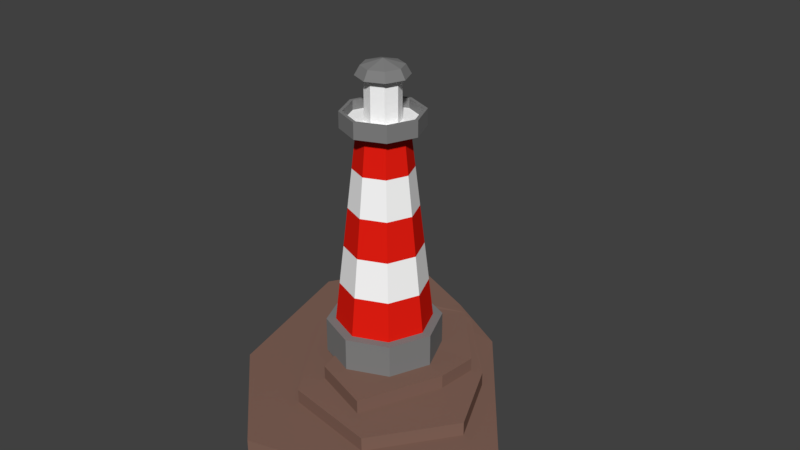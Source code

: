 # Source: LIGHTHOUSE-TEST.blend  (saved by Blender 2.79.0; exported with 4.5.12 LTS)
import bpy
from mathutils import Matrix  # noqa: F401  (used for matrix-valued properties, if any)

bpy.ops.wm.read_factory_settings(use_empty=True)
scene = bpy.context.scene
scene.name = 'Scene'

# ---- collections
col_collection_1 = bpy.data.collections.new('Collection 1'); scene.collection.children.link(col_collection_1)

# ---- materials (node trees are filled in below, after node groups)
mat_rocher = bpy.data.materials.new('rocher')
mat_rocher.alpha_threshold = 0.0
mat_rocher.diffuse_color = (0.2266, 0.1295, 0.09975, 1.0)
mat_rocher.roughness = 0.5
mat_material = bpy.data.materials.new('Material')
mat_material.alpha_threshold = 0.0
mat_material.diffuse_color = (1.0, 1.0, 1.0, 1.0)
mat_material.roughness = 0.5
mat_material.line_color = (0.0, 0.0, 0.0, 1.0)
mat_rouge = bpy.data.materials.new('rouge')
mat_rouge.alpha_threshold = 0.0
mat_rouge.diffuse_color = (0.8, 0.01292, 0.006109, 1.0)
mat_rouge.roughness = 0.5
mat_rouge.specular_intensity = 0.3105
mat_gris = bpy.data.materials.new('gris')
mat_gris.alpha_threshold = 0.0
mat_gris.diffuse_color = (0.2203, 0.2203, 0.2203, 1.0)
mat_gris.roughness = 0.5

# ---- material node trees

# ---- world
world_world = bpy.data.worlds.new('World'); scene.world = world_world
world_world.color = (0.05088, 0.05088, 0.05088)
world_world.use_sun_shadow = False
world_world.sun_shadow_jitter_overblur = 0.0
world_world.cycles.sampling_method = 'MANUAL'

# ---- meshes
me_plan_001 = bpy.data.meshes.new('Plan.001')
me_plan_001.from_pydata([(-0.8576, -0.389, 0.0), (0.6686, -0.6686, 0.0), (-0.8433, 0.6686, 0.0), (0.2948, 0.4209, 1.173e-08), (-0.475, -1.158, -1.173e-08), (0.05445, -1.158, -1.173e-08), (-0.5605, 1.092, 0.02776), (-0.3083, 1.008, 0.02776), (-0.006791, 0.7435, 0.01388), (-0.6535, 0.8459, 0.01388), (-0.8576, -0.389, 0.08837), (0.6686, -0.6686, 0.08837), (-0.8433, 0.6686, 0.08837), (0.2948, 0.4209, 0.08837), (-0.475, -1.158, 0.08837), (0.05445, -1.158, 0.08837), (-0.5605, 1.092, 0.1161), (-0.3083, 1.008, 0.1161), (-0.006791, 0.7435, 0.1022), (-0.6535, 0.8459, 0.1022), (-0.8576, -0.389, 0.02385), (-0.4561, -0.5217, 0.08883), (0.4605, -0.5844, 0.08883), (-0.6502, 0.2056, 0.08883), (0.391, -0.06802, 0.08883), (-0.4029, -0.7064, 0.08883), (0.06374, -0.9656, 0.08883), (-0.3496, 0.6603, 0.1091), (-0.1875, 0.6392, 0.1091), (0.1522, 0.467, 0.09897), (-0.4116, 0.3539, 0.09897), (-0.7193, -0.2623, 0.04167), (-0.6501, 0.2037, 0.1631), (-0.4561, -0.5236, 0.1631), (0.4606, -0.5864, 0.1631), (0.3911, -0.06994, 0.1631), (-0.4029, -0.7083, 0.1631), (0.06378, -0.9675, 0.1631), (-0.1875, 0.6373, 0.1833), (-0.3496, 0.6583, 0.1833), (0.1523, 0.465, 0.1732), (-0.4116, 0.352, 0.1732), (-0.4867, 0.006231, 0.1655), (-0.3245, -0.2402, 0.1655), (0.254, -0.3239, 0.1655), (0.3295, -0.07645, 0.1655), (-0.3264, -0.5336, 0.1655), (-0.0402, -0.7704, 0.1655), (-0.1178, 0.5162, 0.1776), (-0.2184, 0.3764, 0.1776), (0.1359, 0.4008, 0.1716), (-0.2619, 0.3163, 0.1716), (-0.4863, 0.004602, 0.2379), (-0.3241, -0.2418, 0.2379), (0.2544, -0.3256, 0.2379), (0.3299, -0.07808, 0.2379), (-0.326, -0.5352, 0.2379), (-0.03982, -0.772, 0.2379), (-0.1174, 0.5145, 0.25), (-0.218, 0.3748, 0.25), (0.1363, 0.3992, 0.244), (-0.2615, 0.3147, 0.244)], [], [(10, 14, 25, 21), (19, 12, 23, 30), (11, 13, 24, 22), (15, 11, 22, 26), (1, 3, 13, 11), (9, 2, 12, 19), (0, 4, 14, 10), (3, 8, 18, 13), (2, 0, 10, 12), (7, 6, 16, 17), (4, 5, 15, 14), (6, 9, 19, 16), (8, 7, 17, 18), (5, 1, 11, 15), (27, 30, 41, 39), (25, 26, 37, 36), (28, 27, 39, 38), (23, 21, 33, 32), (10, 20, 31, 21), (13, 18, 29, 24), (12, 10, 21, 23), (17, 16, 27, 28), (14, 15, 26, 25), (16, 19, 30, 27), (18, 17, 28, 29), (35, 40, 50, 45), (33, 36, 46, 43), (41, 32, 42, 51), (34, 35, 45, 44), (29, 28, 38, 40), (26, 22, 34, 37), (22, 24, 35, 34), (30, 23, 32, 41), (21, 25, 36, 33), (24, 29, 40, 35), (42, 43, 53, 52), (45, 50, 60, 55), (43, 46, 56, 53), (51, 42, 52, 61), (32, 33, 43, 42), (38, 39, 49, 48), (36, 37, 47, 46), (39, 41, 51, 49), (40, 38, 48, 50), (37, 34, 44, 47), (53, 54, 55, 52), (54, 53, 56, 57), (61, 60, 58, 59), (52, 55, 60, 61), (48, 49, 59, 58), (46, 47, 57, 56), (49, 51, 61, 59), (50, 48, 58, 60), (47, 44, 54, 57), (44, 45, 55, 54)])
me_plan_001.materials.append(mat_rocher)
me_plan_001.use_remesh_preserve_volume = False
me_plan_001.use_remesh_preserve_attributes = False
me_plan_001.use_mirror_vertex_groups = False
me_plan_001.update()
me_cylindre = bpy.data.meshes.new('Cylindre')
me_cylindre.from_pydata([(3.523e-09, 1.075, -1.1), (3.523e-09, 1.075, 1.05), (0.7599, 0.7599, -1.1), (0.7599, 0.7599, 1.05), (1.075, -4.772e-08, -1.1), (1.075, -4.772e-08, 1.05), (0.7599, -0.7599, -1.1), (0.7599, -0.7599, 1.05), (-9.043e-08, -1.075, -1.1), (-9.043e-08, -1.075, 1.05), (-0.7599, -0.7599, -1.1), (-0.7599, -0.7599, 1.05), (-1.075, 1.207e-08, -1.1), (-1.075, 1.207e-08, 1.05), (-0.7599, 0.7599, -1.1), (-0.7599, 0.7599, 1.05), (0.6363, 0.6363, 1.05), (2.22e-09, 0.8999, 1.05), (0.8999, -3.877e-08, 1.05), (0.6363, -0.6363, 1.05), (-7.645e-08, -0.8999, 1.05), (-0.6363, -0.6363, 1.05), (-0.8999, 1.129e-08, 1.05), (-0.6363, 0.6363, 1.05), (0.3298, 0.3298, 13.07), (1.979e-08, 0.4663, 13.07), (0.4663, -1.978e-08, 13.07), (0.3298, -0.3298, 13.07), (-2.098e-08, -0.4663, 13.07), (-0.3298, -0.3298, 13.07), (-0.4663, 6.169e-09, 13.07), (-0.3298, 0.3298, 13.07), (0.5352, 0.5352, 13.06), (5.586e-08, 0.7569, 13.06), (0.7569, -3.444e-08, 13.06), (0.5352, -0.5352, 13.06), (-1.031e-08, -0.7569, 13.06), (-0.5352, -0.5352, 13.06), (-0.7569, 7.673e-09, 13.06), (-0.5352, 0.5352, 13.06), (0.5352, 0.5352, 13.47), (5.586e-08, 0.7569, 13.47), (0.7569, -3.444e-08, 13.47), (0.5352, -0.5352, 13.47), (-1.031e-08, -0.7569, 13.47), (-0.5352, -0.5352, 13.47), (-0.7569, 7.673e-09, 13.47), (-0.5352, 0.5352, 13.47), (0.2315, 0.2315, 13.46), (2.447e-08, 0.3274, 13.46), (0.3274, -1.27e-08, 13.46), (0.2315, -0.2315, 13.46), (-4.146e-09, -0.3274, 13.46), (-0.2315, -0.2315, 13.46), (-0.3274, 5.516e-09, 13.46), (-0.2315, 0.2315, 13.46), (0.2315, 0.2315, 16.04), (-1.844e-07, 0.3274, 16.04), (0.3274, -1.27e-08, 16.04), (0.2315, -0.2315, 16.04), (-2.13e-07, -0.3274, 16.04), (-0.2315, -0.2315, 16.04), (-0.3274, 5.516e-09, 16.04), (-0.2315, 0.2315, 16.04), (0.3405, 0.3405, 16.04), (-1.648e-07, 0.4816, 16.04), (0.4816, -2.055e-08, 16.04), (0.3405, -0.3405, 16.04), (-2.069e-07, -0.4816, 16.04), (-0.3405, -0.3405, 16.04), (-0.4816, 6.241e-09, 16.04), (-0.3405, 0.3405, 16.04), (0.2716, 0.2716, 16.59), (-2.6e-07, 0.3841, 16.59), (0.3841, -1.559e-08, 16.59), (0.2716, -0.2716, 16.59), (-2.936e-07, -0.3841, 16.59), (-0.2716, -0.2716, 16.59), (-0.3841, 5.783e-09, 16.59), (-0.2716, 0.2716, 16.59), (-2.998e-07, 1.999e-09, 16.95), (5.123e-08, 0.6936, 13.47), (0.4904, -0.4904, 13.47), (0.6936, -3.123e-08, 13.47), (-0.4904, -0.4904, 13.47), (-9.399e-09, -0.6936, 13.47), (-0.4904, 0.4904, 13.47), (-0.6936, 7.355e-09, 13.47), (0.4904, 0.4904, 13.47), (0.5352, 0.5352, 14.04), (5.58e-08, 0.7569, 14.04), (0.7569, -3.447e-08, 14.04), (0.5352, -0.5352, 14.04), (-1.038e-08, -0.7569, 14.04), (-0.5352, -0.5352, 14.04), (-0.7569, 7.646e-09, 14.04), (-0.5352, 0.5352, 14.04), (-0.4904, 0.4904, 14.04), (-0.4904, -0.4904, 14.04), (0.4904, -0.4904, 14.04), (0.4904, 0.4904, 14.04), (-0.6936, 7.328e-09, 14.04), (-9.467e-09, -0.6936, 14.04), (0.6936, -3.126e-08, 14.04), (5.117e-08, 0.6936, 14.04), (-0.9806, 0.2271, 0.7045), (-0.9806, 0.2271, -0.7542), (-0.854, 0.5328, -0.7542), (-0.854, 0.5328, 0.7045), (-0.8623, 0.1923, 0.7045), (-0.8623, 0.1923, -0.7542), (-0.7357, 0.498, -0.7542), (-0.7357, 0.498, 0.7045), (-0.8136, 1.027e-08, 3.44), (-0.7269, 9.248e-09, 5.844), (-0.6402, 8.224e-09, 8.248), (-0.5535, 7.2e-09, 10.65), (-0.3914, 0.3914, 10.65), (-0.4527, 0.4527, 8.248), (-0.514, 0.514, 5.844), (-0.5753, 0.5753, 3.44), (-6.542e-08, -0.8136, 3.44), (-5.432e-08, -0.7269, 5.844), (-4.323e-08, -0.6402, 8.248), (-3.213e-08, -0.5535, 10.65), (-0.3914, -0.3914, 10.65), (-0.4527, -0.4527, 8.248), (-0.514, -0.514, 5.844), (-0.5753, -0.5753, 3.44), (0.8136, -3.499e-08, 3.44), (0.7269, -3.12e-08, 5.844), (0.6402, -2.74e-08, 8.248), (0.5535, -2.36e-08, 10.65), (0.3914, -0.3914, 10.65), (0.4527, -0.4527, 8.248), (0.514, -0.514, 5.844), (0.5753, -0.5753, 3.44), (5.715e-09, 0.8136, 3.44), (9.23e-09, 0.7269, 5.844), (1.274e-08, 0.6402, 8.248), (1.626e-08, 0.5535, 10.65), (0.3914, 0.3914, 10.65), (0.4527, 0.4527, 8.248), (0.514, 0.514, 5.844), (0.5753, 0.5753, 3.44)], [], [(0, 1, 3, 2), (2, 3, 5, 4), (4, 5, 7, 6), (6, 7, 9, 8), (8, 9, 11, 10), (10, 11, 13, 12), (1, 15, 23, 17), (15, 14, 107, 108), (14, 15, 1, 0), (117, 116, 30, 31), (3, 1, 17, 16), (7, 5, 18, 19), (13, 11, 21, 22), (9, 7, 19, 20), (15, 13, 22, 23), (5, 3, 16, 18), (11, 9, 20, 21), (30, 29, 37, 38), (125, 124, 28, 29), (133, 132, 26, 27), (141, 140, 25, 24), (140, 117, 31, 25), (116, 125, 29, 30), (124, 133, 27, 28), (132, 141, 24, 26), (32, 33, 41, 40), (28, 27, 35, 36), (26, 24, 32, 34), (31, 30, 38, 39), (29, 28, 36, 37), (27, 26, 34, 35), (24, 25, 33, 32), (25, 31, 39, 33), (86, 87, 54, 55), (33, 39, 47, 41), (38, 37, 45, 46), (36, 35, 43, 44), (34, 32, 40, 42), (39, 38, 46, 47), (37, 36, 44, 45), (35, 34, 42, 43), (50, 48, 56, 58), (84, 85, 52, 53), (82, 83, 50, 51), (88, 81, 49, 48), (81, 86, 55, 49), (87, 84, 53, 54), (85, 82, 51, 52), (83, 88, 48, 50), (57, 63, 71, 65), (55, 54, 62, 63), (53, 52, 60, 61), (51, 50, 58, 59), (48, 49, 57, 56), (49, 55, 63, 57), (54, 53, 61, 62), (52, 51, 59, 60), (67, 66, 74, 75), (62, 61, 69, 70), (60, 59, 67, 68), (58, 56, 64, 66), (63, 62, 70, 71), (61, 60, 68, 69), (59, 58, 66, 67), (56, 57, 65, 64), (79, 78, 80), (64, 65, 73, 72), (65, 71, 79, 73), (70, 69, 77, 78), (68, 67, 75, 76), (66, 64, 72, 74), (71, 70, 78, 79), (69, 68, 76, 77), (88, 83, 103, 100), (77, 76, 80), (75, 74, 80), (72, 73, 80), (73, 79, 80), (78, 77, 80), (76, 75, 80), (74, 72, 80), (43, 42, 91, 92), (82, 85, 102, 99), (42, 40, 89, 91), (84, 87, 101, 98), (40, 41, 90, 89), (41, 47, 96, 90), (86, 81, 104, 97), (92, 91, 103, 99), (89, 90, 104, 100), (90, 96, 97, 104), (95, 94, 98, 101), (93, 92, 99, 102), (91, 89, 100, 103), (94, 93, 102, 98), (96, 95, 101, 97), (87, 86, 97, 101), (44, 43, 92, 93), (85, 84, 98, 102), (45, 44, 93, 94), (83, 82, 99, 103), (46, 45, 94, 95), (81, 88, 100, 104), (47, 46, 95, 96), (105, 108, 112, 109), (14, 12, 106, 107), (13, 15, 108, 105), (12, 13, 105, 106), (110, 109, 112, 111), (106, 105, 109, 110), (108, 107, 111, 112), (107, 106, 110, 111), (18, 16, 144, 129), (129, 144, 143, 130), (130, 143, 142, 131), (131, 142, 141, 132), (20, 19, 136, 121), (121, 136, 135, 122), (122, 135, 134, 123), (123, 134, 133, 124), (22, 21, 128, 113), (113, 128, 127, 114), (114, 127, 126, 115), (115, 126, 125, 116), (17, 23, 120, 137), (137, 120, 119, 138), (138, 119, 118, 139), (139, 118, 117, 140), (16, 17, 137, 144), (144, 137, 138, 143), (143, 138, 139, 142), (142, 139, 140, 141), (19, 18, 129, 136), (136, 129, 130, 135), (135, 130, 131, 134), (134, 131, 132, 133), (21, 20, 121, 128), (128, 121, 122, 127), (127, 122, 123, 126), (126, 123, 124, 125), (23, 22, 113, 120), (120, 113, 114, 119), (119, 114, 115, 118), (118, 115, 116, 117)])
me_cylindre.polygons.foreach_set('material_index', [2, 2, 2, 2, 2, 2, 2, 2, 2, 1, 2, 2, 2, 2, 2, 2, 2, 2, 1, 1, 1, 1, 1, 1, 1, 2, 2, 2, 2, 2, 2, 2, 2, 0, 2, 2, 2, 2, 2, 2, 2, 0, 0, 0, 0, 0, 0, 0, 0, 2, 0, 0, 0, 0, 0, 0, 0, 2, 2, 2, 2, 2, 2, 2, 2, 2, 2, 2, 2, 2, 2, 2, 2, 2, 2, 2, 2, 2, 2, 2, 2, 2, 2, 2, 2, 2, 2, 2, 2, 2, 2, 2, 2, 2, 2, 2, 2, 2, 2, 2, 2, 2, 2, 2, 0, 2, 2, 2, 2, 2, 2, 2, 1, 0, 1, 0, 1, 0, 1, 0, 1, 0, 1, 0, 1, 0, 1, 0, 1, 0, 1, 0, 1, 0, 1, 0, 1, 0, 1, 0, 1, 0, 1, 0])
me_cylindre.materials.append(mat_material)
me_cylindre.materials.append(mat_rouge)
me_cylindre.materials.append(mat_gris)
me_cylindre.use_remesh_preserve_volume = False
me_cylindre.use_remesh_preserve_attributes = False
me_cylindre.use_mirror_vertex_groups = False
me_cylindre.update()

# ---- objects
ob_plan = bpy.data.objects.new('Plan', me_plan_001)
ob_phare = bpy.data.objects.new('PHARE', me_cylindre)

# ---- transforms, parenting, visibility, modifiers, constraints
ob_plan.location = (0.3978, 0.6455, 0.0)
ob_plan.rotation_euler = (0.0, -0.0, 0.2611)
ob_plan.scale = (4.062, 3.391, 4.145)
ob_plan.lineart.crease_threshold = 0.0
ob_phare.location = (0.0, 0.0, 1.314)
ob_phare.scale = (1.146, 1.146, 0.3585)
ob_phare.lineart.crease_threshold = 0.0

# ---- collection membership
col_collection_1.objects.link(ob_plan)
col_collection_1.objects.link(ob_phare)

# ---- scene / render settings (as saved in the file)
scene.frame_start = 1; scene.frame_end = 250; scene.frame_set(1)
scene.render.engine = 'BLENDER_EEVEE_NEXT'
scene.render.resolution_percentage = 50
scene.render.dither_intensity = 0.0
scene.cycles.use_denoising = False
scene.cycles.samples = 128
scene.cycles.sampling_pattern = 'TABULATED_SOBOL'
scene.cycles.use_adaptive_sampling = False
scene.cycles.use_light_tree = False
scene.cycles.blur_glossy = 0.0
scene.cycles.sample_clamp_indirect = 0.0
scene.view_settings.view_transform = 'Standard'
bpy.context.view_layer.update()

# ---- added for rendering (the .blend has no active camera and no usable light): camera, sun
cam_auto = bpy.data.cameras.new('AutoCamera')
cam_auto.lens = 50.0
cam_auto.sensor_width = 36.0
cam_auto.clip_end = 1000.0
ob_auto_camera = bpy.data.objects.new('AutoCamera', cam_auto)
scene.collection.objects.link(ob_auto_camera)
ob_auto_camera.location = (13.0906, -15.2027, 14.1232)
ob_auto_camera.rotation_euler = (1.09748, -7.21219e-08, 0.694738)
scene.camera = ob_auto_camera
light_auto_sun = bpy.data.lights.new('AutoSun', 'SUN')
light_auto_sun.energy = 3.0
light_auto_sun.angle = 0.0523599
ob_auto_sun = bpy.data.objects.new('AutoSun', light_auto_sun)
scene.collection.objects.link(ob_auto_sun)
ob_auto_sun.rotation_euler = (0.872665, 0.174533, 0.523599)
bpy.context.view_layer.update()
